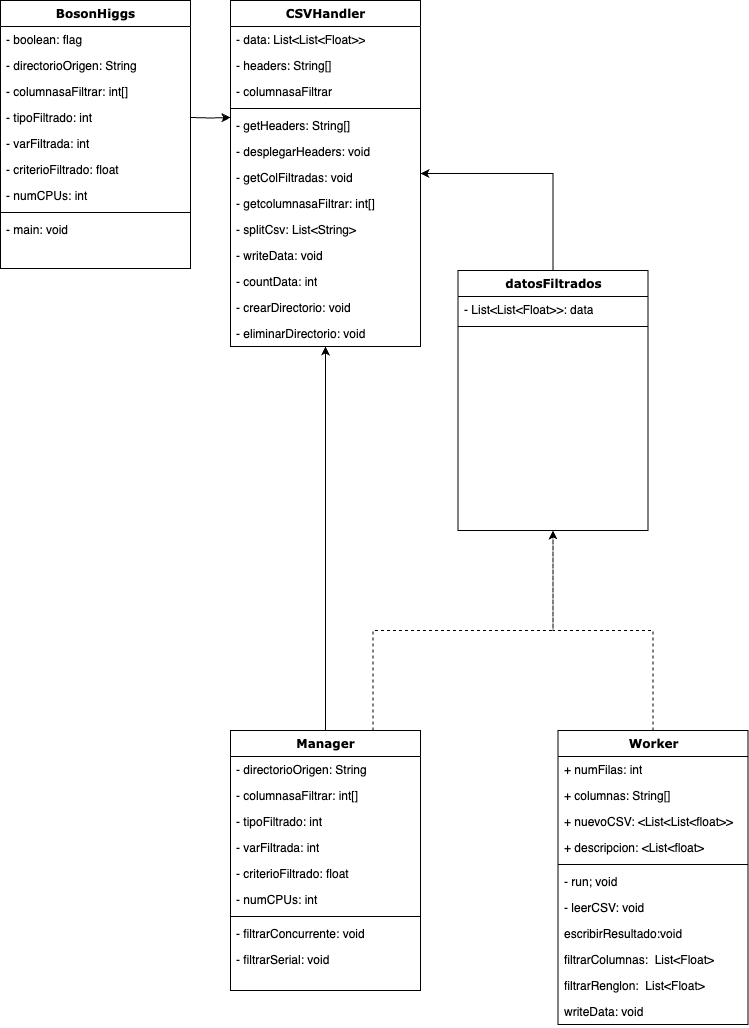

The diagram above was exported from draw.io. Its source (the exported page's mxGraphModel, read from the mxfile embedded in the PNG):
<mxGraphModel dx="2954" dy="1192" grid="1" gridSize="10" guides="1" tooltips="1" connect="1" arrows="1" fold="1" page="1" pageScale="1" pageWidth="850" pageHeight="1100" math="0" shadow="0">
  <root>
    <mxCell id="0" />
    <mxCell id="1" parent="0" />
    <mxCell id="aTxEwXYEqhaNP40YWr9W-1" value="CSVHandler" style="swimlane;html=1;fontStyle=1;align=center;verticalAlign=top;childLayout=stackLayout;horizontal=1;startSize=26;horizontalStack=0;resizeParent=1;resizeLast=0;collapsible=1;marginBottom=0;swimlaneFillColor=#ffffff;rounded=0;shadow=0;comic=0;labelBackgroundColor=none;strokeWidth=1;fillColor=none;fontFamily=Verdana;fontSize=12" vertex="1" parent="1">
      <mxGeometry x="300" y="20" width="190" height="346" as="geometry" />
    </mxCell>
    <mxCell id="aTxEwXYEqhaNP40YWr9W-2" value="- data: List&amp;lt;List&amp;lt;Float&amp;gt;&amp;gt;" style="text;html=1;strokeColor=none;fillColor=none;align=left;verticalAlign=top;spacingLeft=4;spacingRight=4;whiteSpace=wrap;overflow=hidden;rotatable=0;points=[[0,0.5],[1,0.5]];portConstraint=eastwest;" vertex="1" parent="aTxEwXYEqhaNP40YWr9W-1">
      <mxGeometry y="26" width="190" height="26" as="geometry" />
    </mxCell>
    <mxCell id="aTxEwXYEqhaNP40YWr9W-3" value="- headers: String[]" style="text;html=1;strokeColor=none;fillColor=none;align=left;verticalAlign=top;spacingLeft=4;spacingRight=4;whiteSpace=wrap;overflow=hidden;rotatable=0;points=[[0,0.5],[1,0.5]];portConstraint=eastwest;" vertex="1" parent="aTxEwXYEqhaNP40YWr9W-1">
      <mxGeometry y="52" width="190" height="26" as="geometry" />
    </mxCell>
    <mxCell id="aTxEwXYEqhaNP40YWr9W-4" value="- columnasaFiltrar" style="text;html=1;strokeColor=none;fillColor=none;align=left;verticalAlign=top;spacingLeft=4;spacingRight=4;whiteSpace=wrap;overflow=hidden;rotatable=0;points=[[0,0.5],[1,0.5]];portConstraint=eastwest;" vertex="1" parent="aTxEwXYEqhaNP40YWr9W-1">
      <mxGeometry y="78" width="190" height="26" as="geometry" />
    </mxCell>
    <mxCell id="aTxEwXYEqhaNP40YWr9W-6" value="" style="line;html=1;strokeWidth=1;fillColor=none;align=left;verticalAlign=middle;spacingTop=-1;spacingLeft=3;spacingRight=3;rotatable=0;labelPosition=right;points=[];portConstraint=eastwest;" vertex="1" parent="aTxEwXYEqhaNP40YWr9W-1">
      <mxGeometry y="104" width="190" height="8" as="geometry" />
    </mxCell>
    <mxCell id="aTxEwXYEqhaNP40YWr9W-7" value="- getHeaders: String[]" style="text;html=1;strokeColor=none;fillColor=none;align=left;verticalAlign=top;spacingLeft=4;spacingRight=4;whiteSpace=wrap;overflow=hidden;rotatable=0;points=[[0,0.5],[1,0.5]];portConstraint=eastwest;" vertex="1" parent="aTxEwXYEqhaNP40YWr9W-1">
      <mxGeometry y="112" width="190" height="26" as="geometry" />
    </mxCell>
    <mxCell id="aTxEwXYEqhaNP40YWr9W-8" value="- desplegarHeaders: void" style="text;html=1;strokeColor=none;fillColor=none;align=left;verticalAlign=top;spacingLeft=4;spacingRight=4;whiteSpace=wrap;overflow=hidden;rotatable=0;points=[[0,0.5],[1,0.5]];portConstraint=eastwest;" vertex="1" parent="aTxEwXYEqhaNP40YWr9W-1">
      <mxGeometry y="138" width="190" height="26" as="geometry" />
    </mxCell>
    <mxCell id="aTxEwXYEqhaNP40YWr9W-68" value="- getColFiltradas: void" style="text;html=1;strokeColor=none;fillColor=none;align=left;verticalAlign=top;spacingLeft=4;spacingRight=4;whiteSpace=wrap;overflow=hidden;rotatable=0;points=[[0,0.5],[1,0.5]];portConstraint=eastwest;" vertex="1" parent="aTxEwXYEqhaNP40YWr9W-1">
      <mxGeometry y="164" width="190" height="26" as="geometry" />
    </mxCell>
    <mxCell id="aTxEwXYEqhaNP40YWr9W-71" value="- getcolumnasaFiltrar: int[]" style="text;html=1;strokeColor=none;fillColor=none;align=left;verticalAlign=top;spacingLeft=4;spacingRight=4;whiteSpace=wrap;overflow=hidden;rotatable=0;points=[[0,0.5],[1,0.5]];portConstraint=eastwest;" vertex="1" parent="aTxEwXYEqhaNP40YWr9W-1">
      <mxGeometry y="190" width="190" height="26" as="geometry" />
    </mxCell>
    <mxCell id="aTxEwXYEqhaNP40YWr9W-70" value="- splitCsv: List&amp;lt;String&amp;gt;" style="text;html=1;strokeColor=none;fillColor=none;align=left;verticalAlign=top;spacingLeft=4;spacingRight=4;whiteSpace=wrap;overflow=hidden;rotatable=0;points=[[0,0.5],[1,0.5]];portConstraint=eastwest;" vertex="1" parent="aTxEwXYEqhaNP40YWr9W-1">
      <mxGeometry y="216" width="190" height="26" as="geometry" />
    </mxCell>
    <mxCell id="aTxEwXYEqhaNP40YWr9W-69" value="- writeData: void" style="text;html=1;strokeColor=none;fillColor=none;align=left;verticalAlign=top;spacingLeft=4;spacingRight=4;whiteSpace=wrap;overflow=hidden;rotatable=0;points=[[0,0.5],[1,0.5]];portConstraint=eastwest;" vertex="1" parent="aTxEwXYEqhaNP40YWr9W-1">
      <mxGeometry y="242" width="190" height="26" as="geometry" />
    </mxCell>
    <mxCell id="aTxEwXYEqhaNP40YWr9W-72" value="- countData: int" style="text;html=1;strokeColor=none;fillColor=none;align=left;verticalAlign=top;spacingLeft=4;spacingRight=4;whiteSpace=wrap;overflow=hidden;rotatable=0;points=[[0,0.5],[1,0.5]];portConstraint=eastwest;" vertex="1" parent="aTxEwXYEqhaNP40YWr9W-1">
      <mxGeometry y="268" width="190" height="26" as="geometry" />
    </mxCell>
    <mxCell id="aTxEwXYEqhaNP40YWr9W-73" value="- crearDirectorio: void" style="text;html=1;strokeColor=none;fillColor=none;align=left;verticalAlign=top;spacingLeft=4;spacingRight=4;whiteSpace=wrap;overflow=hidden;rotatable=0;points=[[0,0.5],[1,0.5]];portConstraint=eastwest;" vertex="1" parent="aTxEwXYEqhaNP40YWr9W-1">
      <mxGeometry y="294" width="190" height="26" as="geometry" />
    </mxCell>
    <mxCell id="aTxEwXYEqhaNP40YWr9W-74" value="- eliminarDirectorio: void" style="text;html=1;strokeColor=none;fillColor=none;align=left;verticalAlign=top;spacingLeft=4;spacingRight=4;whiteSpace=wrap;overflow=hidden;rotatable=0;points=[[0,0.5],[1,0.5]];portConstraint=eastwest;" vertex="1" parent="aTxEwXYEqhaNP40YWr9W-1">
      <mxGeometry y="320" width="190" height="26" as="geometry" />
    </mxCell>
    <mxCell id="aTxEwXYEqhaNP40YWr9W-41" style="edgeStyle=orthogonalEdgeStyle;rounded=0;orthogonalLoop=1;jettySize=auto;html=1;exitX=0.75;exitY=0;exitDx=0;exitDy=0;entryX=0.5;entryY=1;entryDx=0;entryDy=0;dashed=1;" edge="1" parent="1" source="aTxEwXYEqhaNP40YWr9W-9" target="aTxEwXYEqhaNP40YWr9W-25">
      <mxGeometry relative="1" as="geometry">
        <mxPoint x="480" y="750" as="sourcePoint" />
      </mxGeometry>
    </mxCell>
    <mxCell id="aTxEwXYEqhaNP40YWr9W-59" style="edgeStyle=orthogonalEdgeStyle;rounded=0;orthogonalLoop=1;jettySize=auto;html=1;exitX=0.5;exitY=0;exitDx=0;exitDy=0;entryX=0.5;entryY=1;entryDx=0;entryDy=0;" edge="1" parent="1" source="aTxEwXYEqhaNP40YWr9W-9" target="aTxEwXYEqhaNP40YWr9W-1">
      <mxGeometry relative="1" as="geometry" />
    </mxCell>
    <mxCell id="aTxEwXYEqhaNP40YWr9W-9" value="Manager" style="swimlane;html=1;fontStyle=1;align=center;verticalAlign=top;childLayout=stackLayout;horizontal=1;startSize=26;horizontalStack=0;resizeParent=1;resizeLast=0;collapsible=1;marginBottom=0;swimlaneFillColor=#ffffff;rounded=0;shadow=0;comic=0;labelBackgroundColor=none;strokeWidth=1;fillColor=none;fontFamily=Verdana;fontSize=12" vertex="1" parent="1">
      <mxGeometry x="300" y="750" width="190" height="260" as="geometry" />
    </mxCell>
    <mxCell id="aTxEwXYEqhaNP40YWr9W-10" value="- directorioOrigen: String" style="text;html=1;strokeColor=none;fillColor=none;align=left;verticalAlign=top;spacingLeft=4;spacingRight=4;whiteSpace=wrap;overflow=hidden;rotatable=0;points=[[0,0.5],[1,0.5]];portConstraint=eastwest;" vertex="1" parent="aTxEwXYEqhaNP40YWr9W-9">
      <mxGeometry y="26" width="190" height="26" as="geometry" />
    </mxCell>
    <mxCell id="aTxEwXYEqhaNP40YWr9W-76" value="- columnasaFiltrar: int[]" style="text;html=1;strokeColor=none;fillColor=none;align=left;verticalAlign=top;spacingLeft=4;spacingRight=4;whiteSpace=wrap;overflow=hidden;rotatable=0;points=[[0,0.5],[1,0.5]];portConstraint=eastwest;" vertex="1" parent="aTxEwXYEqhaNP40YWr9W-9">
      <mxGeometry y="52" width="190" height="26" as="geometry" />
    </mxCell>
    <mxCell id="aTxEwXYEqhaNP40YWr9W-77" value="- tipoFiltrado: int" style="text;html=1;strokeColor=none;fillColor=none;align=left;verticalAlign=top;spacingLeft=4;spacingRight=4;whiteSpace=wrap;overflow=hidden;rotatable=0;points=[[0,0.5],[1,0.5]];portConstraint=eastwest;" vertex="1" parent="aTxEwXYEqhaNP40YWr9W-9">
      <mxGeometry y="78" width="190" height="26" as="geometry" />
    </mxCell>
    <mxCell id="aTxEwXYEqhaNP40YWr9W-79" value="- varFiltrada: int" style="text;html=1;strokeColor=none;fillColor=none;align=left;verticalAlign=top;spacingLeft=4;spacingRight=4;whiteSpace=wrap;overflow=hidden;rotatable=0;points=[[0,0.5],[1,0.5]];portConstraint=eastwest;" vertex="1" parent="aTxEwXYEqhaNP40YWr9W-9">
      <mxGeometry y="104" width="190" height="26" as="geometry" />
    </mxCell>
    <mxCell id="aTxEwXYEqhaNP40YWr9W-80" value="- criterioFiltrado: float" style="text;html=1;strokeColor=none;fillColor=none;align=left;verticalAlign=top;spacingLeft=4;spacingRight=4;whiteSpace=wrap;overflow=hidden;rotatable=0;points=[[0,0.5],[1,0.5]];portConstraint=eastwest;" vertex="1" parent="aTxEwXYEqhaNP40YWr9W-9">
      <mxGeometry y="130" width="190" height="26" as="geometry" />
    </mxCell>
    <mxCell id="aTxEwXYEqhaNP40YWr9W-82" value="- numCPUs: int&amp;nbsp;" style="text;html=1;strokeColor=none;fillColor=none;align=left;verticalAlign=top;spacingLeft=4;spacingRight=4;whiteSpace=wrap;overflow=hidden;rotatable=0;points=[[0,0.5],[1,0.5]];portConstraint=eastwest;" vertex="1" parent="aTxEwXYEqhaNP40YWr9W-9">
      <mxGeometry y="156" width="190" height="26" as="geometry" />
    </mxCell>
    <mxCell id="aTxEwXYEqhaNP40YWr9W-14" value="" style="line;html=1;strokeWidth=1;fillColor=none;align=left;verticalAlign=middle;spacingTop=-1;spacingLeft=3;spacingRight=3;rotatable=0;labelPosition=right;points=[];portConstraint=eastwest;" vertex="1" parent="aTxEwXYEqhaNP40YWr9W-9">
      <mxGeometry y="182" width="190" height="8" as="geometry" />
    </mxCell>
    <mxCell id="aTxEwXYEqhaNP40YWr9W-15" value="- filtrarConcurrente: void" style="text;html=1;strokeColor=none;fillColor=none;align=left;verticalAlign=top;spacingLeft=4;spacingRight=4;whiteSpace=wrap;overflow=hidden;rotatable=0;points=[[0,0.5],[1,0.5]];portConstraint=eastwest;" vertex="1" parent="aTxEwXYEqhaNP40YWr9W-9">
      <mxGeometry y="190" width="190" height="26" as="geometry" />
    </mxCell>
    <mxCell id="aTxEwXYEqhaNP40YWr9W-16" value="- filtrarSerial: void" style="text;html=1;strokeColor=none;fillColor=none;align=left;verticalAlign=top;spacingLeft=4;spacingRight=4;whiteSpace=wrap;overflow=hidden;rotatable=0;points=[[0,0.5],[1,0.5]];portConstraint=eastwest;" vertex="1" parent="aTxEwXYEqhaNP40YWr9W-9">
      <mxGeometry y="216" width="190" height="26" as="geometry" />
    </mxCell>
    <mxCell id="aTxEwXYEqhaNP40YWr9W-43" style="edgeStyle=orthogonalEdgeStyle;rounded=0;orthogonalLoop=1;jettySize=auto;html=1;exitX=0.5;exitY=0;exitDx=0;exitDy=0;entryX=0.5;entryY=1;entryDx=0;entryDy=0;dashed=1;" edge="1" parent="1" source="aTxEwXYEqhaNP40YWr9W-17" target="aTxEwXYEqhaNP40YWr9W-25">
      <mxGeometry relative="1" as="geometry" />
    </mxCell>
    <mxCell id="aTxEwXYEqhaNP40YWr9W-17" value="Worker" style="swimlane;html=1;fontStyle=1;align=center;verticalAlign=top;childLayout=stackLayout;horizontal=1;startSize=26;horizontalStack=0;resizeParent=1;resizeLast=0;collapsible=1;marginBottom=0;swimlaneFillColor=#ffffff;rounded=0;shadow=0;comic=0;labelBackgroundColor=none;strokeWidth=1;fillColor=none;fontFamily=Verdana;fontSize=12" vertex="1" parent="1">
      <mxGeometry x="627.5" y="750" width="190" height="294" as="geometry" />
    </mxCell>
    <mxCell id="aTxEwXYEqhaNP40YWr9W-18" value="+ numFilas: int" style="text;html=1;strokeColor=none;fillColor=none;align=left;verticalAlign=top;spacingLeft=4;spacingRight=4;whiteSpace=wrap;overflow=hidden;rotatable=0;points=[[0,0.5],[1,0.5]];portConstraint=eastwest;" vertex="1" parent="aTxEwXYEqhaNP40YWr9W-17">
      <mxGeometry y="26" width="190" height="26" as="geometry" />
    </mxCell>
    <mxCell id="aTxEwXYEqhaNP40YWr9W-19" value="+ columnas: String[]" style="text;html=1;strokeColor=none;fillColor=none;align=left;verticalAlign=top;spacingLeft=4;spacingRight=4;whiteSpace=wrap;overflow=hidden;rotatable=0;points=[[0,0.5],[1,0.5]];portConstraint=eastwest;" vertex="1" parent="aTxEwXYEqhaNP40YWr9W-17">
      <mxGeometry y="52" width="190" height="26" as="geometry" />
    </mxCell>
    <mxCell id="aTxEwXYEqhaNP40YWr9W-20" value="+ nuevoCSV: &amp;lt;List&amp;lt;List&amp;lt;float&amp;gt;&amp;gt;" style="text;html=1;strokeColor=none;fillColor=none;align=left;verticalAlign=top;spacingLeft=4;spacingRight=4;whiteSpace=wrap;overflow=hidden;rotatable=0;points=[[0,0.5],[1,0.5]];portConstraint=eastwest;" vertex="1" parent="aTxEwXYEqhaNP40YWr9W-17">
      <mxGeometry y="78" width="190" height="26" as="geometry" />
    </mxCell>
    <mxCell id="aTxEwXYEqhaNP40YWr9W-21" value="+ descripcion: &amp;lt;List&amp;lt;float&amp;gt;" style="text;html=1;strokeColor=none;fillColor=none;align=left;verticalAlign=top;spacingLeft=4;spacingRight=4;whiteSpace=wrap;overflow=hidden;rotatable=0;points=[[0,0.5],[1,0.5]];portConstraint=eastwest;" vertex="1" parent="aTxEwXYEqhaNP40YWr9W-17">
      <mxGeometry y="104" width="190" height="26" as="geometry" />
    </mxCell>
    <mxCell id="aTxEwXYEqhaNP40YWr9W-22" value="" style="line;html=1;strokeWidth=1;fillColor=none;align=left;verticalAlign=middle;spacingTop=-1;spacingLeft=3;spacingRight=3;rotatable=0;labelPosition=right;points=[];portConstraint=eastwest;" vertex="1" parent="aTxEwXYEqhaNP40YWr9W-17">
      <mxGeometry y="130" width="190" height="8" as="geometry" />
    </mxCell>
    <mxCell id="aTxEwXYEqhaNP40YWr9W-23" value="- run; void" style="text;html=1;strokeColor=none;fillColor=none;align=left;verticalAlign=top;spacingLeft=4;spacingRight=4;whiteSpace=wrap;overflow=hidden;rotatable=0;points=[[0,0.5],[1,0.5]];portConstraint=eastwest;" vertex="1" parent="aTxEwXYEqhaNP40YWr9W-17">
      <mxGeometry y="138" width="190" height="26" as="geometry" />
    </mxCell>
    <mxCell id="aTxEwXYEqhaNP40YWr9W-24" value="- leerCSV: void" style="text;html=1;strokeColor=none;fillColor=none;align=left;verticalAlign=top;spacingLeft=4;spacingRight=4;whiteSpace=wrap;overflow=hidden;rotatable=0;points=[[0,0.5],[1,0.5]];portConstraint=eastwest;" vertex="1" parent="aTxEwXYEqhaNP40YWr9W-17">
      <mxGeometry y="164" width="190" height="26" as="geometry" />
    </mxCell>
    <mxCell id="aTxEwXYEqhaNP40YWr9W-83" value="escribirResultado:void" style="text;html=1;strokeColor=none;fillColor=none;align=left;verticalAlign=top;spacingLeft=4;spacingRight=4;whiteSpace=wrap;overflow=hidden;rotatable=0;points=[[0,0.5],[1,0.5]];portConstraint=eastwest;" vertex="1" parent="aTxEwXYEqhaNP40YWr9W-17">
      <mxGeometry y="190" width="190" height="26" as="geometry" />
    </mxCell>
    <mxCell id="aTxEwXYEqhaNP40YWr9W-84" value="filtrarColumnas:&amp;nbsp; List&amp;lt;Float&amp;gt;" style="text;html=1;strokeColor=none;fillColor=none;align=left;verticalAlign=top;spacingLeft=4;spacingRight=4;whiteSpace=wrap;overflow=hidden;rotatable=0;points=[[0,0.5],[1,0.5]];portConstraint=eastwest;" vertex="1" parent="aTxEwXYEqhaNP40YWr9W-17">
      <mxGeometry y="216" width="190" height="26" as="geometry" />
    </mxCell>
    <mxCell id="aTxEwXYEqhaNP40YWr9W-85" value="filtrarRenglon:&amp;nbsp; List&amp;lt;Float&amp;gt;" style="text;html=1;strokeColor=none;fillColor=none;align=left;verticalAlign=top;spacingLeft=4;spacingRight=4;whiteSpace=wrap;overflow=hidden;rotatable=0;points=[[0,0.5],[1,0.5]];portConstraint=eastwest;" vertex="1" parent="aTxEwXYEqhaNP40YWr9W-17">
      <mxGeometry y="242" width="190" height="26" as="geometry" />
    </mxCell>
    <mxCell id="aTxEwXYEqhaNP40YWr9W-86" value="writeData: void" style="text;html=1;strokeColor=none;fillColor=none;align=left;verticalAlign=top;spacingLeft=4;spacingRight=4;whiteSpace=wrap;overflow=hidden;rotatable=0;points=[[0,0.5],[1,0.5]];portConstraint=eastwest;" vertex="1" parent="aTxEwXYEqhaNP40YWr9W-17">
      <mxGeometry y="268" width="190" height="26" as="geometry" />
    </mxCell>
    <mxCell id="aTxEwXYEqhaNP40YWr9W-54" style="edgeStyle=orthogonalEdgeStyle;rounded=0;orthogonalLoop=1;jettySize=auto;html=1;exitX=0.5;exitY=0;exitDx=0;exitDy=0;entryX=1;entryY=0.5;entryDx=0;entryDy=0;" edge="1" parent="1" source="aTxEwXYEqhaNP40YWr9W-25" target="aTxEwXYEqhaNP40YWr9W-1">
      <mxGeometry relative="1" as="geometry" />
    </mxCell>
    <mxCell id="aTxEwXYEqhaNP40YWr9W-25" value="datosFiltrados" style="swimlane;html=1;fontStyle=1;align=center;verticalAlign=top;childLayout=stackLayout;horizontal=1;startSize=26;horizontalStack=0;resizeParent=1;resizeLast=0;collapsible=1;marginBottom=0;swimlaneFillColor=#ffffff;rounded=0;shadow=0;comic=0;labelBackgroundColor=none;strokeWidth=1;fillColor=none;fontFamily=Verdana;fontSize=12" vertex="1" parent="1">
      <mxGeometry x="527.5" y="290" width="190" height="260" as="geometry" />
    </mxCell>
    <mxCell id="aTxEwXYEqhaNP40YWr9W-26" value="- List&amp;lt;List&amp;lt;Float&amp;gt;&amp;gt;: data" style="text;html=1;strokeColor=none;fillColor=none;align=left;verticalAlign=top;spacingLeft=4;spacingRight=4;whiteSpace=wrap;overflow=hidden;rotatable=0;points=[[0,0.5],[1,0.5]];portConstraint=eastwest;" vertex="1" parent="aTxEwXYEqhaNP40YWr9W-25">
      <mxGeometry y="26" width="190" height="26" as="geometry" />
    </mxCell>
    <mxCell id="aTxEwXYEqhaNP40YWr9W-30" value="" style="line;html=1;strokeWidth=1;fillColor=none;align=left;verticalAlign=middle;spacingTop=-1;spacingLeft=3;spacingRight=3;rotatable=0;labelPosition=right;points=[];portConstraint=eastwest;" vertex="1" parent="aTxEwXYEqhaNP40YWr9W-25">
      <mxGeometry y="52" width="190" height="8" as="geometry" />
    </mxCell>
    <mxCell id="aTxEwXYEqhaNP40YWr9W-44" value="BosonHiggs" style="swimlane;html=1;fontStyle=1;align=center;verticalAlign=top;childLayout=stackLayout;horizontal=1;startSize=26;horizontalStack=0;resizeParent=1;resizeLast=0;collapsible=1;marginBottom=0;swimlaneFillColor=#ffffff;rounded=0;shadow=0;comic=0;labelBackgroundColor=none;strokeWidth=1;fillColor=none;fontFamily=Verdana;fontSize=12" vertex="1" parent="1">
      <mxGeometry x="70" y="20" width="190" height="268" as="geometry" />
    </mxCell>
    <mxCell id="aTxEwXYEqhaNP40YWr9W-45" value="- boolean: flag" style="text;html=1;strokeColor=none;fillColor=none;align=left;verticalAlign=top;spacingLeft=4;spacingRight=4;whiteSpace=wrap;overflow=hidden;rotatable=0;points=[[0,0.5],[1,0.5]];portConstraint=eastwest;" vertex="1" parent="aTxEwXYEqhaNP40YWr9W-44">
      <mxGeometry y="26" width="190" height="26" as="geometry" />
    </mxCell>
    <mxCell id="aTxEwXYEqhaNP40YWr9W-46" value="- directorioOrigen: String" style="text;html=1;strokeColor=none;fillColor=none;align=left;verticalAlign=top;spacingLeft=4;spacingRight=4;whiteSpace=wrap;overflow=hidden;rotatable=0;points=[[0,0.5],[1,0.5]];portConstraint=eastwest;" vertex="1" parent="aTxEwXYEqhaNP40YWr9W-44">
      <mxGeometry y="52" width="190" height="26" as="geometry" />
    </mxCell>
    <mxCell id="aTxEwXYEqhaNP40YWr9W-65" value="- columnasaFiltrar: int[]" style="text;html=1;strokeColor=none;fillColor=none;align=left;verticalAlign=top;spacingLeft=4;spacingRight=4;whiteSpace=wrap;overflow=hidden;rotatable=0;points=[[0,0.5],[1,0.5]];portConstraint=eastwest;" vertex="1" parent="aTxEwXYEqhaNP40YWr9W-44">
      <mxGeometry y="78" width="190" height="26" as="geometry" />
    </mxCell>
    <mxCell id="aTxEwXYEqhaNP40YWr9W-66" value="- tipoFiltrado: int" style="text;html=1;strokeColor=none;fillColor=none;align=left;verticalAlign=top;spacingLeft=4;spacingRight=4;whiteSpace=wrap;overflow=hidden;rotatable=0;points=[[0,0.5],[1,0.5]];portConstraint=eastwest;" vertex="1" parent="aTxEwXYEqhaNP40YWr9W-44">
      <mxGeometry y="104" width="190" height="26" as="geometry" />
    </mxCell>
    <mxCell id="aTxEwXYEqhaNP40YWr9W-64" value="- varFiltrada: int" style="text;html=1;strokeColor=none;fillColor=none;align=left;verticalAlign=top;spacingLeft=4;spacingRight=4;whiteSpace=wrap;overflow=hidden;rotatable=0;points=[[0,0.5],[1,0.5]];portConstraint=eastwest;" vertex="1" parent="aTxEwXYEqhaNP40YWr9W-44">
      <mxGeometry y="130" width="190" height="26" as="geometry" />
    </mxCell>
    <mxCell id="aTxEwXYEqhaNP40YWr9W-63" value="- criterioFiltrado: float" style="text;html=1;strokeColor=none;fillColor=none;align=left;verticalAlign=top;spacingLeft=4;spacingRight=4;whiteSpace=wrap;overflow=hidden;rotatable=0;points=[[0,0.5],[1,0.5]];portConstraint=eastwest;" vertex="1" parent="aTxEwXYEqhaNP40YWr9W-44">
      <mxGeometry y="156" width="190" height="26" as="geometry" />
    </mxCell>
    <mxCell id="aTxEwXYEqhaNP40YWr9W-67" value="- numCPUs: int&amp;nbsp;" style="text;html=1;strokeColor=none;fillColor=none;align=left;verticalAlign=top;spacingLeft=4;spacingRight=4;whiteSpace=wrap;overflow=hidden;rotatable=0;points=[[0,0.5],[1,0.5]];portConstraint=eastwest;" vertex="1" parent="aTxEwXYEqhaNP40YWr9W-44">
      <mxGeometry y="182" width="190" height="26" as="geometry" />
    </mxCell>
    <mxCell id="aTxEwXYEqhaNP40YWr9W-49" value="" style="line;html=1;strokeWidth=1;fillColor=none;align=left;verticalAlign=middle;spacingTop=-1;spacingLeft=3;spacingRight=3;rotatable=0;labelPosition=right;points=[];portConstraint=eastwest;" vertex="1" parent="aTxEwXYEqhaNP40YWr9W-44">
      <mxGeometry y="208" width="190" height="8" as="geometry" />
    </mxCell>
    <mxCell id="aTxEwXYEqhaNP40YWr9W-50" value="- main: void" style="text;html=1;strokeColor=none;fillColor=none;align=left;verticalAlign=top;spacingLeft=4;spacingRight=4;whiteSpace=wrap;overflow=hidden;rotatable=0;points=[[0,0.5],[1,0.5]];portConstraint=eastwest;" vertex="1" parent="aTxEwXYEqhaNP40YWr9W-44">
      <mxGeometry y="216" width="190" height="26" as="geometry" />
    </mxCell>
    <mxCell id="aTxEwXYEqhaNP40YWr9W-58" style="edgeStyle=orthogonalEdgeStyle;rounded=0;orthogonalLoop=1;jettySize=auto;html=1;exitX=1;exitY=0.5;exitDx=0;exitDy=0;entryX=0;entryY=0.5;entryDx=0;entryDy=0;" edge="1" parent="1">
      <mxGeometry relative="1" as="geometry">
        <mxPoint x="260" y="137" as="sourcePoint" />
        <mxPoint x="300" y="137" as="targetPoint" />
      </mxGeometry>
    </mxCell>
  </root>
</mxGraphModel>